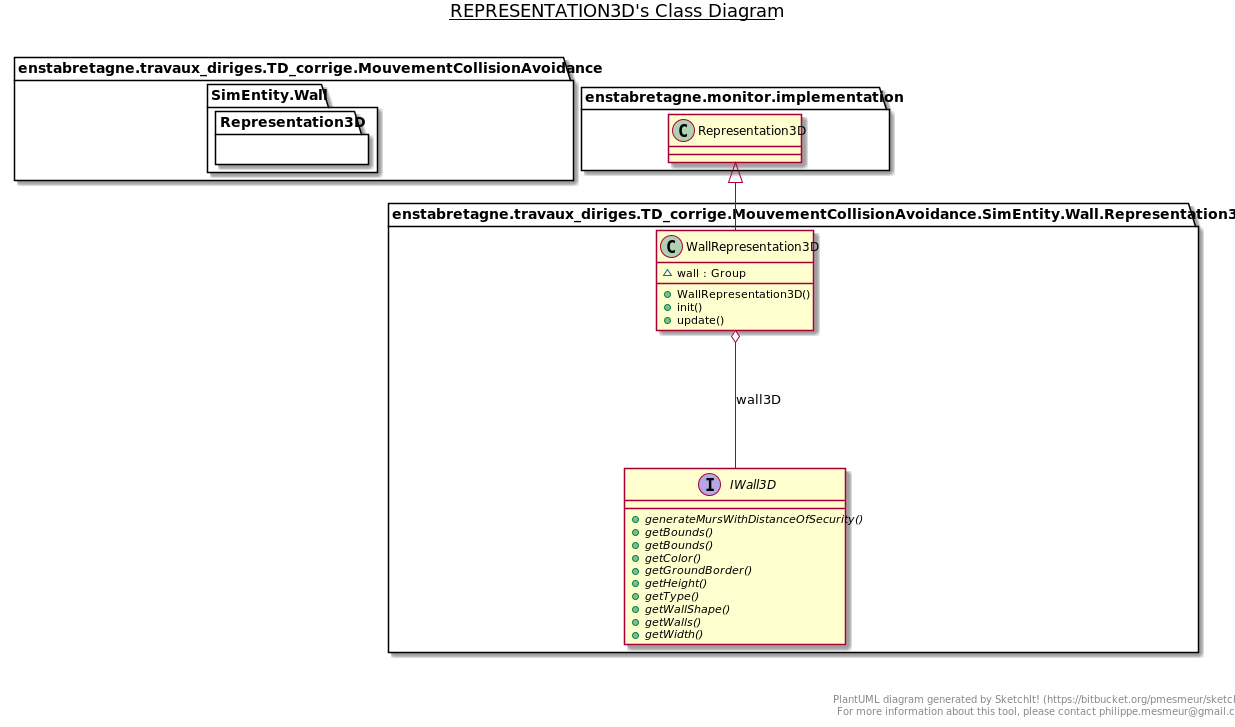

The diagram above was rendered by PlantUML. Its source (embedded in the PNG):
@startuml

title __REPRESENTATION3D's Class Diagram__\n

  namespace enstabretagne.travaux_diriges.TD_corrige.MouvementCollisionAvoidance {
    namespace SimEntity.Wall {
      namespace Representation3D {
        interface enstabretagne.travaux_diriges.TD_corrige.MouvementCollisionAvoidance.SimEntity.Wall.Representation3D.IWall3D {
            {abstract} + generateMursWithDistanceOfSecurity()
            {abstract} + getBounds()
            {abstract} + getBounds()
            {abstract} + getColor()
            {abstract} + getGroundBorder()
            {abstract} + getHeight()
            {abstract} + getType()
            {abstract} + getWallShape()
            {abstract} + getWalls()
            {abstract} + getWidth()
        }
      }
    }
  }
  

  namespace enstabretagne.travaux_diriges.TD_corrige.MouvementCollisionAvoidance {
    namespace SimEntity.Wall {
      namespace Representation3D {
        class enstabretagne.travaux_diriges.TD_corrige.MouvementCollisionAvoidance.SimEntity.Wall.Representation3D.WallRepresentation3D {
            ~ wall : Group
            + WallRepresentation3D()
            + init()
            + update()
        }
      }
    }
  }
  

  enstabretagne.travaux_diriges.TD_corrige.MouvementCollisionAvoidance.SimEntity.Wall.Representation3D.WallRepresentation3D -up-|> enstabretagne.monitor.implementation.Representation3D
  enstabretagne.travaux_diriges.TD_corrige.MouvementCollisionAvoidance.SimEntity.Wall.Representation3D.WallRepresentation3D o-- enstabretagne.travaux_diriges.TD_corrige.MouvementCollisionAvoidance.SimEntity.Wall.Representation3D.IWall3D : wall3D


right footer


PlantUML diagram generated by SketchIt! (https://bitbucket.org/pmesmeur/sketch.it)
For more information about this tool, please contact philippe.mesmeur@gmail.com
endfooter

@enduml